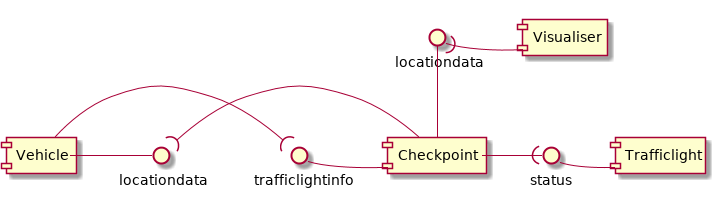

The diagram above was rendered by PlantUML. Its source (embedded in the PNG):
@startuml
[Vehicle] as boebot
interface "locationdata" as robotlocatie
interface "trafficlightinfo" as stoplichtinfo
boebot -right-() robotlocatie
boebot -right-( stoplichtinfo
[Checkpoint] as controlepunt
controlepunt -left-( robotlocatie
controlepunt -left-() stoplichtinfo
[Trafficlight] as stoplicht
interface status
stoplicht -left-() status
controlepunt -right-( status
[Visualiser] as visualiser
interface "locationdata" as visuallocatie
controlepunt -up-() visuallocatie 
visualiser -left( visuallocatie
@enduml